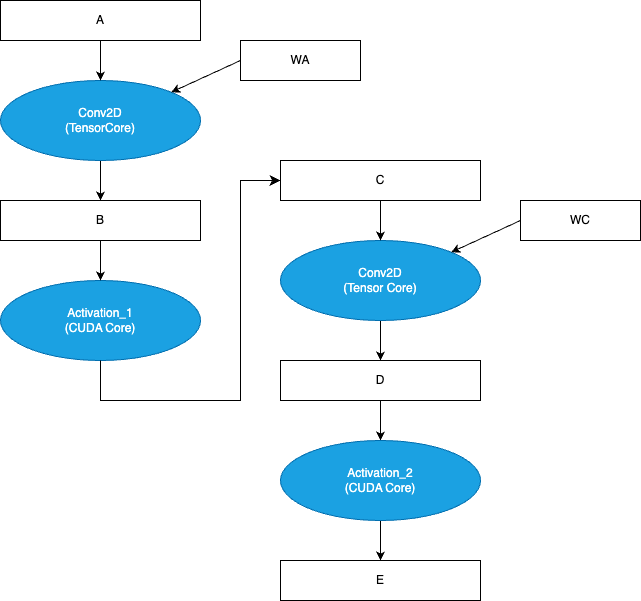

The diagram above was exported from draw.io. Its source (the exported page's mxGraphModel, read from the mxfile embedded in the PNG):
<mxGraphModel dx="997" dy="872" grid="1" gridSize="10" guides="1" tooltips="1" connect="1" arrows="1" fold="1" page="1" pageScale="1" pageWidth="827" pageHeight="1169" math="0" shadow="0">
  <root>
    <mxCell id="0" />
    <mxCell id="1" parent="0" />
    <mxCell id="22" value="" style="edgeStyle=none;html=1;entryX=0.5;entryY=0;entryDx=0;entryDy=0;" parent="1" source="4" target="26" edge="1">
      <mxGeometry relative="1" as="geometry" />
    </mxCell>
    <mxCell id="4" value="Conv2D&lt;br&gt;(TensorCore)" style="ellipse;whiteSpace=wrap;html=1;fillColor=#1ba1e2;fontColor=#ffffff;strokeColor=#006EAF;" parent="1" vertex="1">
      <mxGeometry x="80" y="240" width="200" height="80" as="geometry" />
    </mxCell>
    <mxCell id="5" value="" style="endArrow=classic;html=1;entryX=0.5;entryY=0;entryDx=0;entryDy=0;" parent="1" target="4" edge="1">
      <mxGeometry width="50" height="50" relative="1" as="geometry">
        <mxPoint x="180" y="200" as="sourcePoint" />
        <mxPoint x="530" y="430" as="targetPoint" />
      </mxGeometry>
    </mxCell>
    <mxCell id="9" value="Activation_1&lt;br&gt;(CUDA Core)" style="ellipse;whiteSpace=wrap;html=1;fillColor=#1ba1e2;fontColor=#ffffff;strokeColor=#006EAF;" parent="1" vertex="1">
      <mxGeometry x="80" y="440" width="200" height="80" as="geometry" />
    </mxCell>
    <mxCell id="25" value="A" style="rounded=0;whiteSpace=wrap;html=1;" vertex="1" parent="1">
      <mxGeometry x="80" y="160" width="200" height="40" as="geometry" />
    </mxCell>
    <mxCell id="27" value="" style="edgeStyle=none;html=1;" edge="1" parent="1" source="26" target="9">
      <mxGeometry relative="1" as="geometry" />
    </mxCell>
    <mxCell id="26" value="B" style="rounded=0;whiteSpace=wrap;html=1;" vertex="1" parent="1">
      <mxGeometry x="80" y="360" width="200" height="40" as="geometry" />
    </mxCell>
    <mxCell id="28" value="C" style="rounded=0;whiteSpace=wrap;html=1;" vertex="1" parent="1">
      <mxGeometry x="360" y="320" width="200" height="40" as="geometry" />
    </mxCell>
    <mxCell id="30" value="WA" style="rounded=0;whiteSpace=wrap;html=1;" vertex="1" parent="1">
      <mxGeometry x="320" y="200" width="120" height="40" as="geometry" />
    </mxCell>
    <mxCell id="31" value="" style="endArrow=classic;html=1;entryX=1;entryY=0;entryDx=0;entryDy=0;exitX=0;exitY=0.5;exitDx=0;exitDy=0;" edge="1" parent="1" source="30" target="4">
      <mxGeometry width="50" height="50" relative="1" as="geometry">
        <mxPoint x="200" y="215" as="sourcePoint" />
        <mxPoint x="200" y="255" as="targetPoint" />
      </mxGeometry>
    </mxCell>
    <mxCell id="32" value="" style="edgeStyle=none;html=1;entryX=0.5;entryY=0;entryDx=0;entryDy=0;" edge="1" parent="1" source="33" target="36">
      <mxGeometry relative="1" as="geometry" />
    </mxCell>
    <mxCell id="33" value="Conv2D&lt;br&gt;(Tensor Core)" style="ellipse;whiteSpace=wrap;html=1;fillColor=#1ba1e2;fontColor=#ffffff;strokeColor=#006EAF;" vertex="1" parent="1">
      <mxGeometry x="360" y="400" width="200" height="80" as="geometry" />
    </mxCell>
    <mxCell id="34" value="" style="endArrow=classic;html=1;entryX=0.5;entryY=0;entryDx=0;entryDy=0;" edge="1" parent="1" target="33" source="28">
      <mxGeometry width="50" height="50" relative="1" as="geometry">
        <mxPoint x="460" y="350" as="sourcePoint" />
        <mxPoint x="810" y="590" as="targetPoint" />
      </mxGeometry>
    </mxCell>
    <mxCell id="35" value="" style="edgeStyle=none;html=1;entryX=0.5;entryY=0;entryDx=0;entryDy=0;" edge="1" parent="1" source="36" target="39">
      <mxGeometry relative="1" as="geometry">
        <mxPoint x="460" y="600" as="targetPoint" />
      </mxGeometry>
    </mxCell>
    <mxCell id="36" value="D" style="rounded=0;whiteSpace=wrap;html=1;" vertex="1" parent="1">
      <mxGeometry x="360" y="520" width="200" height="40" as="geometry" />
    </mxCell>
    <mxCell id="37" value="WC" style="rounded=0;whiteSpace=wrap;html=1;" vertex="1" parent="1">
      <mxGeometry x="600" y="360" width="120" height="40" as="geometry" />
    </mxCell>
    <mxCell id="38" value="" style="endArrow=classic;html=1;entryX=1;entryY=0;entryDx=0;entryDy=0;exitX=0;exitY=0.5;exitDx=0;exitDy=0;" edge="1" parent="1" source="37" target="33">
      <mxGeometry width="50" height="50" relative="1" as="geometry">
        <mxPoint x="470" y="370" as="sourcePoint" />
        <mxPoint x="470" y="410" as="targetPoint" />
      </mxGeometry>
    </mxCell>
    <mxCell id="41" value="" style="edgeStyle=none;html=1;" edge="1" parent="1" source="39" target="40">
      <mxGeometry relative="1" as="geometry" />
    </mxCell>
    <mxCell id="39" value="Activation_2&lt;br&gt;(CUDA Core)" style="ellipse;whiteSpace=wrap;html=1;fillColor=#1ba1e2;fontColor=#ffffff;strokeColor=#006EAF;" vertex="1" parent="1">
      <mxGeometry x="360" y="600" width="200" height="80" as="geometry" />
    </mxCell>
    <mxCell id="40" value="E" style="rounded=0;whiteSpace=wrap;html=1;" vertex="1" parent="1">
      <mxGeometry x="360" y="720" width="200" height="40" as="geometry" />
    </mxCell>
    <mxCell id="44" value="" style="edgeStyle=segmentEdgeStyle;endArrow=classic;html=1;curved=0;rounded=0;endSize=8;startSize=8;exitX=0.5;exitY=1;exitDx=0;exitDy=0;entryX=0;entryY=0.5;entryDx=0;entryDy=0;" edge="1" parent="1" source="9" target="28">
      <mxGeometry width="50" height="50" relative="1" as="geometry">
        <mxPoint x="470" y="510" as="sourcePoint" />
        <mxPoint x="520" y="460" as="targetPoint" />
        <Array as="points">
          <mxPoint x="180" y="560" />
          <mxPoint x="320" y="560" />
          <mxPoint x="320" y="340" />
        </Array>
      </mxGeometry>
    </mxCell>
  </root>
</mxGraphModel>